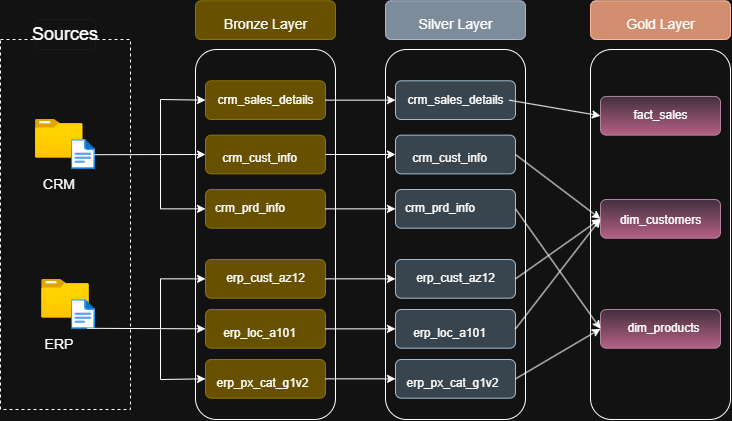

The diagram above was exported from draw.io. Its source (the exported page's mxGraphModel, read from the mxfile embedded in the PNG):
<mxGraphModel dx="1030" dy="622" grid="1" gridSize="10" guides="1" tooltips="1" connect="1" arrows="1" fold="1" page="1" pageScale="1" pageWidth="850" pageHeight="1100" math="0" shadow="0">
  <root>
    <mxCell id="0" />
    <mxCell id="1" parent="0" />
    <mxCell id="-aFX6PR01Qu_0kdH-rEQ-1" parent="1" style="rounded=0;whiteSpace=wrap;html=1;dashed=1;" value="" vertex="1">
      <mxGeometry height="370" width="130" x="40" y="150" as="geometry" />
    </mxCell>
    <mxCell id="-aFX6PR01Qu_0kdH-rEQ-3" parent="1" style="rounded=1;whiteSpace=wrap;html=1;strokeColor=light-dark(#000000,#1A1A1A);" value="" vertex="1">
      <mxGeometry height="30" width="60" x="75" y="130" as="geometry" />
    </mxCell>
    <mxCell id="-aFX6PR01Qu_0kdH-rEQ-4" parent="1" style="text;html=1;whiteSpace=wrap;strokeColor=none;fillColor=none;align=center;verticalAlign=middle;rounded=0;" value="&lt;font style=&quot;font-size: 18px;&quot;&gt;Sources&lt;/font&gt;" vertex="1">
      <mxGeometry height="30" width="60" x="75" y="130" as="geometry" />
    </mxCell>
    <mxCell id="-aFX6PR01Qu_0kdH-rEQ-5" parent="1" style="image;aspect=fixed;html=1;points=[];align=center;fontSize=12;image=img/lib/azure2/general/Folder_Blank.svg;" value="" vertex="1">
      <mxGeometry height="38.7" width="47.68" x="75" y="230" as="geometry" />
    </mxCell>
    <mxCell id="-aFX6PR01Qu_0kdH-rEQ-6" parent="1" style="image;aspect=fixed;html=1;points=[];align=center;fontSize=12;image=img/lib/azure2/general/Folder_Blank.svg;" value="" vertex="1">
      <mxGeometry height="38.7" width="47.68" x="81.16" y="390" as="geometry" />
    </mxCell>
    <mxCell id="-aFX6PR01Qu_0kdH-rEQ-7" parent="1" style="image;aspect=fixed;html=1;points=[];align=center;fontSize=12;image=img/lib/azure2/general/File.svg;" value="" vertex="1">
      <mxGeometry height="30" width="24.35" x="110.65" y="250" as="geometry" />
    </mxCell>
    <mxCell id="-aFX6PR01Qu_0kdH-rEQ-8" parent="1" style="image;aspect=fixed;html=1;points=[];align=center;fontSize=12;image=img/lib/azure2/general/File.svg;" value="" vertex="1">
      <mxGeometry height="30" width="24.35" x="110.65" y="410" as="geometry" />
    </mxCell>
    <mxCell id="-aFX6PR01Qu_0kdH-rEQ-9" parent="1" style="text;html=1;whiteSpace=wrap;strokeColor=none;fillColor=none;align=center;verticalAlign=middle;rounded=0;" value="&lt;font style=&quot;font-size: 14px;&quot;&gt;CRM&lt;/font&gt;" vertex="1">
      <mxGeometry height="30" width="60" x="68.84" y="280" as="geometry" />
    </mxCell>
    <mxCell id="-aFX6PR01Qu_0kdH-rEQ-10" parent="1" style="text;html=1;whiteSpace=wrap;strokeColor=none;fillColor=none;align=center;verticalAlign=middle;rounded=0;" value="&lt;span style=&quot;font-size: 14px;&quot;&gt;ERP&lt;/span&gt;" vertex="1">
      <mxGeometry height="30" width="60" x="68.84" y="440" as="geometry" />
    </mxCell>
    <mxCell id="-aFX6PR01Qu_0kdH-rEQ-11" parent="1" style="rounded=1;whiteSpace=wrap;html=1;" value="" vertex="1">
      <mxGeometry height="370" width="140" x="235" y="160" as="geometry" />
    </mxCell>
    <mxCell id="-aFX6PR01Qu_0kdH-rEQ-12" parent="1" style="rounded=1;whiteSpace=wrap;html=1;fillColor=#e3c800;fontColor=#000000;strokeColor=#B09500;" value="" vertex="1">
      <mxGeometry height="38.7" width="140" x="235" y="111.3" as="geometry" />
    </mxCell>
    <mxCell id="-aFX6PR01Qu_0kdH-rEQ-17" parent="1" style="rounded=1;whiteSpace=wrap;html=1;fillColor=#647687;fontColor=#ffffff;strokeColor=#314354;" value="" vertex="1">
      <mxGeometry height="38.7" width="140" x="425" y="111.3" as="geometry" />
    </mxCell>
    <mxCell id="-aFX6PR01Qu_0kdH-rEQ-21" parent="1" style="rounded=1;whiteSpace=wrap;html=1;" value="" vertex="1">
      <mxGeometry height="370" width="140" x="630" y="160" as="geometry" />
    </mxCell>
    <mxCell id="-aFX6PR01Qu_0kdH-rEQ-22" parent="1" style="rounded=1;whiteSpace=wrap;html=1;fillColor=#a0522d;fontColor=#ffffff;strokeColor=#6D1F00;" value="" vertex="1">
      <mxGeometry height="38.7" width="140" x="630" y="111.3" as="geometry" />
    </mxCell>
    <mxCell id="-aFX6PR01Qu_0kdH-rEQ-23" parent="1" style="text;html=1;whiteSpace=wrap;strokeColor=none;fillColor=none;align=center;verticalAlign=middle;rounded=0;" value="&lt;font style=&quot;font-size: 14px;&quot;&gt;Bronze Layer&lt;/font&gt;" vertex="1">
      <mxGeometry height="30" width="95" x="257.5" y="120.00000000000001" as="geometry" />
    </mxCell>
    <mxCell id="-aFX6PR01Qu_0kdH-rEQ-24" parent="1" style="text;html=1;whiteSpace=wrap;strokeColor=none;fillColor=none;align=center;verticalAlign=middle;rounded=0;" value="&lt;font style=&quot;font-size: 14px;&quot;&gt;Silver Layer&lt;/font&gt;" vertex="1">
      <mxGeometry height="30" width="107" x="441.5" y="119.99999999999997" as="geometry" />
    </mxCell>
    <mxCell id="-aFX6PR01Qu_0kdH-rEQ-26" parent="1" style="text;html=1;whiteSpace=wrap;strokeColor=none;fillColor=none;align=center;verticalAlign=middle;rounded=0;" value="&lt;font style=&quot;font-size: 14px;&quot;&gt;Gold Layer&lt;/font&gt;" vertex="1">
      <mxGeometry height="30" width="95" x="652.5" y="120" as="geometry" />
    </mxCell>
    <mxCell id="-aFX6PR01Qu_0kdH-rEQ-27" parent="1" style="rounded=1;whiteSpace=wrap;html=1;fillColor=#e3c800;fontColor=#000000;strokeColor=#B09500;" value="" vertex="1">
      <mxGeometry height="38.7" width="120" x="245" y="191.29999999999995" as="geometry" />
    </mxCell>
    <mxCell id="-aFX6PR01Qu_0kdH-rEQ-28" parent="1" style="rounded=1;whiteSpace=wrap;html=1;fillColor=#e3c800;fontColor=#000000;strokeColor=#B09500;" value="" vertex="1">
      <mxGeometry height="38.7" width="120" x="245" y="245.64999999999995" as="geometry" />
    </mxCell>
    <mxCell id="-aFX6PR01Qu_0kdH-rEQ-29" parent="1" style="rounded=1;whiteSpace=wrap;html=1;fillColor=#e3c800;fontColor=#000000;strokeColor=#B09500;" value="" vertex="1">
      <mxGeometry height="38.7" width="120" x="245" y="299.99999999999994" as="geometry" />
    </mxCell>
    <mxCell id="-aFX6PR01Qu_0kdH-rEQ-30" parent="1" style="rounded=1;whiteSpace=wrap;html=1;fillColor=#e3c800;fontColor=#000000;strokeColor=#B09500;" value="" vertex="1">
      <mxGeometry height="38.7" width="120" x="245" y="369.99999999999994" as="geometry" />
    </mxCell>
    <mxCell id="-aFX6PR01Qu_0kdH-rEQ-31" parent="1" style="rounded=1;whiteSpace=wrap;html=1;fillColor=#e3c800;fontColor=#000000;strokeColor=#B09500;" value="" vertex="1">
      <mxGeometry height="38.7" width="120" x="245" y="419.99999999999994" as="geometry" />
    </mxCell>
    <mxCell id="-aFX6PR01Qu_0kdH-rEQ-32" parent="1" style="rounded=1;whiteSpace=wrap;html=1;fillColor=#e3c800;fontColor=#000000;strokeColor=#B09500;" value="" vertex="1">
      <mxGeometry height="38.7" width="120" x="245" y="469.99999999999994" as="geometry" />
    </mxCell>
    <mxCell id="-aFX6PR01Qu_0kdH-rEQ-34" parent="1" style="text;html=1;whiteSpace=wrap;strokeColor=none;fillColor=none;align=center;verticalAlign=middle;rounded=0;" value="crm_sales_details" vertex="1">
      <mxGeometry height="30" width="107" x="251.5" y="195.64999999999998" as="geometry" />
    </mxCell>
    <mxCell id="-aFX6PR01Qu_0kdH-rEQ-35" parent="1" style="text;html=1;whiteSpace=wrap;strokeColor=none;fillColor=none;align=center;verticalAlign=middle;rounded=0;" value="crm_cust_info" vertex="1">
      <mxGeometry height="30" width="83" x="257.5" y="254.35000000000002" as="geometry" />
    </mxCell>
    <mxCell id="-aFX6PR01Qu_0kdH-rEQ-36" parent="1" style="text;html=1;whiteSpace=wrap;strokeColor=none;fillColor=none;align=center;verticalAlign=middle;rounded=0;" value="crm_prd_info" vertex="1">
      <mxGeometry height="30" width="66.16" x="257.5" y="304.35" as="geometry" />
    </mxCell>
    <mxCell id="-aFX6PR01Qu_0kdH-rEQ-37" parent="1" style="text;html=1;whiteSpace=wrap;strokeColor=none;fillColor=none;align=center;verticalAlign=middle;rounded=0;" value="erp_cust_az12" vertex="1">
      <mxGeometry height="30" width="95" x="257.5" y="374.35" as="geometry" />
    </mxCell>
    <mxCell id="-aFX6PR01Qu_0kdH-rEQ-38" parent="1" style="text;html=1;whiteSpace=wrap;strokeColor=none;fillColor=none;align=center;verticalAlign=middle;rounded=0;" value="erp_loc_a101" vertex="1">
      <mxGeometry height="30" width="95" x="251.5" y="428.7" as="geometry" />
    </mxCell>
    <mxCell id="-aFX6PR01Qu_0kdH-rEQ-39" parent="1" style="text;html=1;whiteSpace=wrap;strokeColor=none;fillColor=none;align=center;verticalAlign=middle;rounded=0;" value="erp_px_cat_g1v2" vertex="1">
      <mxGeometry height="30" width="89" x="257.5" y="478.7" as="geometry" />
    </mxCell>
    <mxCell id="-aFX6PR01Qu_0kdH-rEQ-40" parent="1" style="rounded=1;whiteSpace=wrap;html=1;" value="" vertex="1">
      <mxGeometry height="370" width="140" x="425" y="160" as="geometry" />
    </mxCell>
    <mxCell id="-aFX6PR01Qu_0kdH-rEQ-41" parent="1" style="rounded=1;whiteSpace=wrap;html=1;fillColor=#bac8d3;strokeColor=#23445d;" value="" vertex="1">
      <mxGeometry height="38.7" width="120" x="435" y="191.29999999999995" as="geometry" />
    </mxCell>
    <mxCell id="-aFX6PR01Qu_0kdH-rEQ-42" parent="1" style="rounded=1;whiteSpace=wrap;html=1;fillColor=#bac8d3;strokeColor=#23445d;" value="" vertex="1">
      <mxGeometry height="38.7" width="120" x="435" y="245.64999999999995" as="geometry" />
    </mxCell>
    <mxCell id="-aFX6PR01Qu_0kdH-rEQ-43" parent="1" style="rounded=1;whiteSpace=wrap;html=1;fillColor=#bac8d3;strokeColor=#23445d;" value="" vertex="1">
      <mxGeometry height="38.7" width="120" x="435" y="299.99999999999994" as="geometry" />
    </mxCell>
    <mxCell id="-aFX6PR01Qu_0kdH-rEQ-44" parent="1" style="rounded=1;whiteSpace=wrap;html=1;fillColor=#bac8d3;strokeColor=#23445d;" value="" vertex="1">
      <mxGeometry height="38.7" width="120" x="435" y="369.99999999999994" as="geometry" />
    </mxCell>
    <mxCell id="-aFX6PR01Qu_0kdH-rEQ-45" parent="1" style="rounded=1;whiteSpace=wrap;html=1;fillColor=#bac8d3;strokeColor=#23445d;" value="" vertex="1">
      <mxGeometry height="38.7" width="120" x="435" y="419.99999999999994" as="geometry" />
    </mxCell>
    <mxCell id="-aFX6PR01Qu_0kdH-rEQ-46" parent="1" style="rounded=1;whiteSpace=wrap;html=1;fillColor=#bac8d3;strokeColor=#23445d;" value="" vertex="1">
      <mxGeometry height="38.7" width="120" x="435" y="469.99999999999994" as="geometry" />
    </mxCell>
    <mxCell id="-aFX6PR01Qu_0kdH-rEQ-47" parent="1" style="text;html=1;whiteSpace=wrap;strokeColor=none;fillColor=none;align=center;verticalAlign=middle;rounded=0;" value="crm_sales_details" vertex="1">
      <mxGeometry height="30" width="107" x="441.5" y="195.64999999999998" as="geometry" />
    </mxCell>
    <mxCell id="-aFX6PR01Qu_0kdH-rEQ-48" parent="1" style="text;html=1;whiteSpace=wrap;strokeColor=none;fillColor=none;align=center;verticalAlign=middle;rounded=0;" value="crm_cust_info" vertex="1">
      <mxGeometry height="30" width="83" x="447.5" y="254.35000000000002" as="geometry" />
    </mxCell>
    <mxCell id="-aFX6PR01Qu_0kdH-rEQ-49" parent="1" style="text;html=1;whiteSpace=wrap;strokeColor=none;fillColor=none;align=center;verticalAlign=middle;rounded=0;" value="crm_prd_info" vertex="1">
      <mxGeometry height="30" width="66.16" x="447.5" y="304.35" as="geometry" />
    </mxCell>
    <mxCell id="-aFX6PR01Qu_0kdH-rEQ-50" parent="1" style="text;html=1;whiteSpace=wrap;strokeColor=none;fillColor=none;align=center;verticalAlign=middle;rounded=0;" value="erp_cust_az12" vertex="1">
      <mxGeometry height="30" width="95" x="447.5" y="374.35" as="geometry" />
    </mxCell>
    <mxCell id="-aFX6PR01Qu_0kdH-rEQ-51" parent="1" style="text;html=1;whiteSpace=wrap;strokeColor=none;fillColor=none;align=center;verticalAlign=middle;rounded=0;" value="erp_loc_a101" vertex="1">
      <mxGeometry height="30" width="95" x="441.5" y="428.7" as="geometry" />
    </mxCell>
    <mxCell id="-aFX6PR01Qu_0kdH-rEQ-52" parent="1" style="text;html=1;whiteSpace=wrap;strokeColor=none;fillColor=none;align=center;verticalAlign=middle;rounded=0;" value="erp_px_cat_g1v2" vertex="1">
      <mxGeometry height="30" width="89" x="447.5" y="478.7" as="geometry" />
    </mxCell>
    <mxCell id="-aFX6PR01Qu_0kdH-rEQ-54" parent="1" style="rounded=1;whiteSpace=wrap;html=1;fillColor=#e6d0de;gradientColor=#d5739d;strokeColor=#996185;" value="" vertex="1">
      <mxGeometry height="38.7" width="120" x="640" y="206.95" as="geometry" />
    </mxCell>
    <mxCell id="-aFX6PR01Qu_0kdH-rEQ-55" parent="1" style="rounded=1;whiteSpace=wrap;html=1;fillColor=#e6d0de;gradientColor=#d5739d;strokeColor=#996185;" value="" vertex="1">
      <mxGeometry height="38.7" width="120" x="640" y="310" as="geometry" />
    </mxCell>
    <mxCell id="-aFX6PR01Qu_0kdH-rEQ-56" parent="1" style="rounded=1;whiteSpace=wrap;html=1;fillColor=#e6d0de;gradientColor=#d5739d;strokeColor=#996185;" value="" vertex="1">
      <mxGeometry height="38.7" width="120" x="640" y="420" as="geometry" />
    </mxCell>
    <mxCell id="-aFX6PR01Qu_0kdH-rEQ-57" parent="1" style="text;html=1;whiteSpace=wrap;strokeColor=none;fillColor=none;align=center;verticalAlign=middle;rounded=0;" value="fact_sales" vertex="1">
      <mxGeometry height="30" width="83" x="658.5" y="211.3" as="geometry" />
    </mxCell>
    <mxCell id="-aFX6PR01Qu_0kdH-rEQ-58" parent="1" style="text;html=1;whiteSpace=wrap;strokeColor=none;fillColor=none;align=center;verticalAlign=middle;rounded=0;" value="dim_customers" vertex="1">
      <mxGeometry height="30" width="95" x="652.5" y="316" as="geometry" />
    </mxCell>
    <mxCell id="-aFX6PR01Qu_0kdH-rEQ-59" parent="1" style="text;html=1;whiteSpace=wrap;strokeColor=none;fillColor=none;align=center;verticalAlign=middle;rounded=0;" value="dim_products" vertex="1">
      <mxGeometry height="30" width="89" x="658.5" y="424.35" as="geometry" />
    </mxCell>
    <mxCell id="-aFX6PR01Qu_0kdH-rEQ-60" edge="1" parent="1" source="-aFX6PR01Qu_0kdH-rEQ-7" style="endArrow=classic;html=1;rounded=0;exitX=0.959;exitY=0.507;exitDx=0;exitDy=0;exitPerimeter=0;entryX=0;entryY=0.5;entryDx=0;entryDy=0;" target="-aFX6PR01Qu_0kdH-rEQ-28" value="">
      <mxGeometry height="50" relative="1" width="50" as="geometry">
        <mxPoint x="180" y="300" as="sourcePoint" />
        <mxPoint x="230" y="250" as="targetPoint" />
      </mxGeometry>
    </mxCell>
    <mxCell id="-aFX6PR01Qu_0kdH-rEQ-61" edge="1" parent="1" style="endArrow=classic;html=1;rounded=0;entryX=0;entryY=0.5;entryDx=0;entryDy=0;" target="-aFX6PR01Qu_0kdH-rEQ-27" value="">
      <mxGeometry height="50" relative="1" width="50" as="geometry">
        <Array as="points">
          <mxPoint x="200" y="210" />
        </Array>
        <mxPoint x="200" y="270" as="sourcePoint" />
        <mxPoint x="230" y="200" as="targetPoint" />
      </mxGeometry>
    </mxCell>
    <mxCell id="-aFX6PR01Qu_0kdH-rEQ-62" edge="1" parent="1" style="endArrow=classic;html=1;rounded=0;entryX=0;entryY=0.5;entryDx=0;entryDy=0;" target="-aFX6PR01Qu_0kdH-rEQ-29" value="">
      <mxGeometry height="50" relative="1" width="50" as="geometry">
        <Array as="points">
          <mxPoint x="200" y="319.35" />
        </Array>
        <mxPoint x="200" y="270" as="sourcePoint" />
        <mxPoint x="230" y="310" as="targetPoint" />
      </mxGeometry>
    </mxCell>
    <mxCell id="-aFX6PR01Qu_0kdH-rEQ-63" edge="1" parent="1" source="-aFX6PR01Qu_0kdH-rEQ-8" style="endArrow=classic;html=1;rounded=0;entryX=0;entryY=0.5;entryDx=0;entryDy=0;exitX=0.663;exitY=0.96;exitDx=0;exitDy=0;exitPerimeter=0;" target="-aFX6PR01Qu_0kdH-rEQ-31" value="">
      <mxGeometry height="50" relative="1" width="50" as="geometry">
        <mxPoint x="180" y="470" as="sourcePoint" />
        <mxPoint x="230" y="420" as="targetPoint" />
      </mxGeometry>
    </mxCell>
    <mxCell id="-aFX6PR01Qu_0kdH-rEQ-64" edge="1" parent="1" style="endArrow=classic;html=1;rounded=0;entryX=0;entryY=0.5;entryDx=0;entryDy=0;" target="-aFX6PR01Qu_0kdH-rEQ-30" value="">
      <mxGeometry height="50" relative="1" width="50" as="geometry">
        <Array as="points">
          <mxPoint x="200" y="389.35" />
        </Array>
        <mxPoint x="200" y="440" as="sourcePoint" />
        <mxPoint x="230" y="390" as="targetPoint" />
      </mxGeometry>
    </mxCell>
    <mxCell id="-aFX6PR01Qu_0kdH-rEQ-65" edge="1" parent="1" style="endArrow=classic;html=1;rounded=0;entryX=0;entryY=0.5;entryDx=0;entryDy=0;" target="-aFX6PR01Qu_0kdH-rEQ-32" value="">
      <mxGeometry height="50" relative="1" width="50" as="geometry">
        <Array as="points">
          <mxPoint x="200" y="490" />
        </Array>
        <mxPoint x="200" y="440" as="sourcePoint" />
        <mxPoint x="230" y="480" as="targetPoint" />
      </mxGeometry>
    </mxCell>
    <mxCell id="-aFX6PR01Qu_0kdH-rEQ-66" edge="1" parent="1" source="-aFX6PR01Qu_0kdH-rEQ-27" style="endArrow=classic;html=1;rounded=0;exitX=1;exitY=0.5;exitDx=0;exitDy=0;entryX=0;entryY=0.5;entryDx=0;entryDy=0;" target="-aFX6PR01Qu_0kdH-rEQ-41" value="">
      <mxGeometry height="50" relative="1" width="50" as="geometry">
        <mxPoint x="380" y="250" as="sourcePoint" />
        <mxPoint x="430" y="200" as="targetPoint" />
      </mxGeometry>
    </mxCell>
    <mxCell id="-aFX6PR01Qu_0kdH-rEQ-68" edge="1" parent="1" source="-aFX6PR01Qu_0kdH-rEQ-28" style="endArrow=classic;html=1;rounded=0;exitX=1;exitY=0.5;exitDx=0;exitDy=0;entryX=0;entryY=0.5;entryDx=0;entryDy=0;" target="-aFX6PR01Qu_0kdH-rEQ-42" value="">
      <mxGeometry height="50" relative="1" width="50" as="geometry">
        <mxPoint x="380" y="310" as="sourcePoint" />
        <mxPoint x="430" y="260" as="targetPoint" />
      </mxGeometry>
    </mxCell>
    <mxCell id="-aFX6PR01Qu_0kdH-rEQ-69" edge="1" parent="1" source="-aFX6PR01Qu_0kdH-rEQ-29" style="endArrow=classic;html=1;rounded=0;exitX=1;exitY=0.5;exitDx=0;exitDy=0;entryX=0;entryY=0.5;entryDx=0;entryDy=0;" target="-aFX6PR01Qu_0kdH-rEQ-43" value="">
      <mxGeometry height="50" relative="1" width="50" as="geometry">
        <mxPoint x="380" y="360" as="sourcePoint" />
        <mxPoint x="430" y="310" as="targetPoint" />
      </mxGeometry>
    </mxCell>
    <mxCell id="-aFX6PR01Qu_0kdH-rEQ-71" edge="1" parent="1" source="-aFX6PR01Qu_0kdH-rEQ-30" style="endArrow=classic;html=1;rounded=0;exitX=1;exitY=0.5;exitDx=0;exitDy=0;entryX=0;entryY=0.5;entryDx=0;entryDy=0;" target="-aFX6PR01Qu_0kdH-rEQ-44" value="">
      <mxGeometry height="50" relative="1" width="50" as="geometry">
        <mxPoint x="380" y="440" as="sourcePoint" />
        <mxPoint x="430" y="390" as="targetPoint" />
      </mxGeometry>
    </mxCell>
    <mxCell id="-aFX6PR01Qu_0kdH-rEQ-73" edge="1" parent="1" source="-aFX6PR01Qu_0kdH-rEQ-31" style="endArrow=classic;html=1;rounded=0;exitX=1;exitY=0.5;exitDx=0;exitDy=0;entryX=0;entryY=0.5;entryDx=0;entryDy=0;" target="-aFX6PR01Qu_0kdH-rEQ-45" value="">
      <mxGeometry height="50" relative="1" width="50" as="geometry">
        <mxPoint x="380" y="480" as="sourcePoint" />
        <mxPoint x="430" y="430" as="targetPoint" />
      </mxGeometry>
    </mxCell>
    <mxCell id="-aFX6PR01Qu_0kdH-rEQ-74" edge="1" parent="1" source="-aFX6PR01Qu_0kdH-rEQ-32" style="endArrow=classic;html=1;rounded=0;exitX=1;exitY=0.5;exitDx=0;exitDy=0;entryX=0;entryY=0.5;entryDx=0;entryDy=0;" target="-aFX6PR01Qu_0kdH-rEQ-46" value="">
      <mxGeometry height="50" relative="1" width="50" as="geometry">
        <mxPoint x="380" y="540" as="sourcePoint" />
        <mxPoint x="430" y="490" as="targetPoint" />
      </mxGeometry>
    </mxCell>
    <mxCell id="-aFX6PR01Qu_0kdH-rEQ-75" edge="1" parent="1" source="-aFX6PR01Qu_0kdH-rEQ-47" style="endArrow=classic;html=1;rounded=0;exitX=1;exitY=0.5;exitDx=0;exitDy=0;entryX=0;entryY=0.5;entryDx=0;entryDy=0;" target="-aFX6PR01Qu_0kdH-rEQ-54" value="">
      <mxGeometry height="50" relative="1" width="50" as="geometry">
        <mxPoint x="580" y="250" as="sourcePoint" />
        <mxPoint x="630" y="200" as="targetPoint" />
      </mxGeometry>
    </mxCell>
    <mxCell id="-aFX6PR01Qu_0kdH-rEQ-76" edge="1" parent="1" source="-aFX6PR01Qu_0kdH-rEQ-42" style="endArrow=classic;html=1;rounded=0;exitX=1;exitY=0.5;exitDx=0;exitDy=0;entryX=0;entryY=0.5;entryDx=0;entryDy=0;" target="-aFX6PR01Qu_0kdH-rEQ-55" value="">
      <mxGeometry height="50" relative="1" width="50" as="geometry">
        <mxPoint x="590" y="340" as="sourcePoint" />
        <mxPoint x="640" y="290" as="targetPoint" />
      </mxGeometry>
    </mxCell>
    <mxCell id="-aFX6PR01Qu_0kdH-rEQ-77" edge="1" parent="1" source="-aFX6PR01Qu_0kdH-rEQ-44" style="endArrow=classic;html=1;rounded=0;entryX=0;entryY=0.5;entryDx=0;entryDy=0;exitX=1;exitY=0.5;exitDx=0;exitDy=0;" target="-aFX6PR01Qu_0kdH-rEQ-55" value="">
      <mxGeometry height="50" relative="1" width="50" as="geometry">
        <mxPoint x="560" y="390" as="sourcePoint" />
        <mxPoint x="610" y="340" as="targetPoint" />
      </mxGeometry>
    </mxCell>
    <mxCell id="-aFX6PR01Qu_0kdH-rEQ-78" edge="1" parent="1" source="-aFX6PR01Qu_0kdH-rEQ-45" style="endArrow=classic;html=1;rounded=0;exitX=1;exitY=0.5;exitDx=0;exitDy=0;entryX=0;entryY=0.5;entryDx=0;entryDy=0;" target="-aFX6PR01Qu_0kdH-rEQ-55" value="">
      <mxGeometry height="50" relative="1" width="50" as="geometry">
        <mxPoint x="570" y="450" as="sourcePoint" />
        <mxPoint x="620" y="400" as="targetPoint" />
      </mxGeometry>
    </mxCell>
    <mxCell id="-aFX6PR01Qu_0kdH-rEQ-79" edge="1" parent="1" source="-aFX6PR01Qu_0kdH-rEQ-46" style="endArrow=classic;html=1;rounded=0;exitX=1;exitY=0.5;exitDx=0;exitDy=0;entryX=0;entryY=0.5;entryDx=0;entryDy=0;" target="-aFX6PR01Qu_0kdH-rEQ-56" value="">
      <mxGeometry height="50" relative="1" width="50" as="geometry">
        <mxPoint x="560" y="500" as="sourcePoint" />
        <mxPoint x="610" y="450" as="targetPoint" />
      </mxGeometry>
    </mxCell>
    <mxCell id="-aFX6PR01Qu_0kdH-rEQ-80" edge="1" parent="1" source="-aFX6PR01Qu_0kdH-rEQ-43" style="endArrow=classic;html=1;rounded=0;entryX=0;entryY=0.5;entryDx=0;entryDy=0;exitX=1;exitY=0.5;exitDx=0;exitDy=0;" target="-aFX6PR01Qu_0kdH-rEQ-56" value="">
      <mxGeometry height="50" relative="1" width="50" as="geometry">
        <mxPoint x="580" y="460" as="sourcePoint" />
        <mxPoint x="630" y="410" as="targetPoint" />
      </mxGeometry>
    </mxCell>
  </root>
</mxGraphModel>